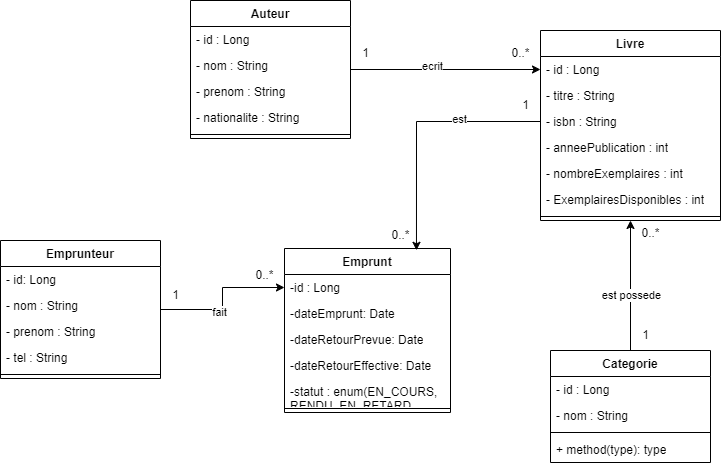

The diagram above was exported from draw.io. Its source (the exported page's mxGraphModel, read from the mxfile embedded in the PNG):
<mxGraphModel dx="1234" dy="726" grid="1" gridSize="10" guides="1" tooltips="1" connect="1" arrows="1" fold="1" page="1" pageScale="1" pageWidth="827" pageHeight="1169" math="0" shadow="0">
  <root>
    <mxCell id="0" />
    <mxCell id="1" parent="0" />
    <mxCell id="fdgNh-sIq7OpLWOctqKK-24" style="edgeStyle=orthogonalEdgeStyle;rounded=0;orthogonalLoop=1;jettySize=auto;html=1;entryX=0;entryY=0.5;entryDx=0;entryDy=0;" edge="1" parent="1" source="fdgNh-sIq7OpLWOctqKK-1" target="fdgNh-sIq7OpLWOctqKK-6">
      <mxGeometry relative="1" as="geometry" />
    </mxCell>
    <mxCell id="fdgNh-sIq7OpLWOctqKK-26" value="ecrit" style="edgeLabel;html=1;align=center;verticalAlign=middle;resizable=0;points=[];" vertex="1" connectable="0" parent="fdgNh-sIq7OpLWOctqKK-24">
      <mxGeometry x="-0.1474" y="4" relative="1" as="geometry">
        <mxPoint as="offset" />
      </mxGeometry>
    </mxCell>
    <mxCell id="fdgNh-sIq7OpLWOctqKK-1" value="Auteur" style="swimlane;fontStyle=1;align=center;verticalAlign=top;childLayout=stackLayout;horizontal=1;startSize=26;horizontalStack=0;resizeParent=1;resizeParentMax=0;resizeLast=0;collapsible=1;marginBottom=0;whiteSpace=wrap;html=1;" vertex="1" parent="1">
      <mxGeometry x="200" y="50" width="160" height="138" as="geometry" />
    </mxCell>
    <mxCell id="fdgNh-sIq7OpLWOctqKK-2" value="- id : Long" style="text;strokeColor=none;fillColor=none;align=left;verticalAlign=top;spacingLeft=4;spacingRight=4;overflow=hidden;rotatable=0;points=[[0,0.5],[1,0.5]];portConstraint=eastwest;whiteSpace=wrap;html=1;" vertex="1" parent="fdgNh-sIq7OpLWOctqKK-1">
      <mxGeometry y="26" width="160" height="26" as="geometry" />
    </mxCell>
    <mxCell id="fdgNh-sIq7OpLWOctqKK-21" value="- nom : String" style="text;strokeColor=none;fillColor=none;align=left;verticalAlign=top;spacingLeft=4;spacingRight=4;overflow=hidden;rotatable=0;points=[[0,0.5],[1,0.5]];portConstraint=eastwest;whiteSpace=wrap;html=1;" vertex="1" parent="fdgNh-sIq7OpLWOctqKK-1">
      <mxGeometry y="52" width="160" height="26" as="geometry" />
    </mxCell>
    <mxCell id="fdgNh-sIq7OpLWOctqKK-22" value="- prenom : String" style="text;strokeColor=none;fillColor=none;align=left;verticalAlign=top;spacingLeft=4;spacingRight=4;overflow=hidden;rotatable=0;points=[[0,0.5],[1,0.5]];portConstraint=eastwest;whiteSpace=wrap;html=1;" vertex="1" parent="fdgNh-sIq7OpLWOctqKK-1">
      <mxGeometry y="78" width="160" height="26" as="geometry" />
    </mxCell>
    <mxCell id="fdgNh-sIq7OpLWOctqKK-23" value="- nationalite : String" style="text;strokeColor=none;fillColor=none;align=left;verticalAlign=top;spacingLeft=4;spacingRight=4;overflow=hidden;rotatable=0;points=[[0,0.5],[1,0.5]];portConstraint=eastwest;whiteSpace=wrap;html=1;" vertex="1" parent="fdgNh-sIq7OpLWOctqKK-1">
      <mxGeometry y="104" width="160" height="26" as="geometry" />
    </mxCell>
    <mxCell id="fdgNh-sIq7OpLWOctqKK-3" value="" style="line;strokeWidth=1;fillColor=none;align=left;verticalAlign=middle;spacingTop=-1;spacingLeft=3;spacingRight=3;rotatable=0;labelPosition=right;points=[];portConstraint=eastwest;strokeColor=inherit;" vertex="1" parent="fdgNh-sIq7OpLWOctqKK-1">
      <mxGeometry y="130" width="160" height="8" as="geometry" />
    </mxCell>
    <mxCell id="fdgNh-sIq7OpLWOctqKK-35" style="edgeStyle=orthogonalEdgeStyle;rounded=0;orthogonalLoop=1;jettySize=auto;html=1;exitX=0.5;exitY=0;exitDx=0;exitDy=0;" edge="1" parent="1" source="fdgNh-sIq7OpLWOctqKK-17" target="fdgNh-sIq7OpLWOctqKK-5">
      <mxGeometry relative="1" as="geometry" />
    </mxCell>
    <mxCell id="fdgNh-sIq7OpLWOctqKK-38" value="est possede" style="edgeLabel;html=1;align=center;verticalAlign=middle;resizable=0;points=[];" vertex="1" connectable="0" parent="fdgNh-sIq7OpLWOctqKK-35">
      <mxGeometry x="-0.1385" relative="1" as="geometry">
        <mxPoint as="offset" />
      </mxGeometry>
    </mxCell>
    <mxCell id="fdgNh-sIq7OpLWOctqKK-5" value="Livre" style="swimlane;fontStyle=1;align=center;verticalAlign=top;childLayout=stackLayout;horizontal=1;startSize=26;horizontalStack=0;resizeParent=1;resizeParentMax=0;resizeLast=0;collapsible=1;marginBottom=0;whiteSpace=wrap;html=1;" vertex="1" parent="1">
      <mxGeometry x="550" y="80" width="180" height="190" as="geometry" />
    </mxCell>
    <mxCell id="fdgNh-sIq7OpLWOctqKK-6" value="- id : Long" style="text;strokeColor=none;fillColor=none;align=left;verticalAlign=top;spacingLeft=4;spacingRight=4;overflow=hidden;rotatable=0;points=[[0,0.5],[1,0.5]];portConstraint=eastwest;whiteSpace=wrap;html=1;" vertex="1" parent="fdgNh-sIq7OpLWOctqKK-5">
      <mxGeometry y="26" width="180" height="26" as="geometry" />
    </mxCell>
    <mxCell id="fdgNh-sIq7OpLWOctqKK-29" value="- titre : String" style="text;strokeColor=none;fillColor=none;align=left;verticalAlign=top;spacingLeft=4;spacingRight=4;overflow=hidden;rotatable=0;points=[[0,0.5],[1,0.5]];portConstraint=eastwest;whiteSpace=wrap;html=1;" vertex="1" parent="fdgNh-sIq7OpLWOctqKK-5">
      <mxGeometry y="52" width="180" height="26" as="geometry" />
    </mxCell>
    <mxCell id="fdgNh-sIq7OpLWOctqKK-30" value="- isbn : String" style="text;strokeColor=none;fillColor=none;align=left;verticalAlign=top;spacingLeft=4;spacingRight=4;overflow=hidden;rotatable=0;points=[[0,0.5],[1,0.5]];portConstraint=eastwest;whiteSpace=wrap;html=1;" vertex="1" parent="fdgNh-sIq7OpLWOctqKK-5">
      <mxGeometry y="78" width="180" height="26" as="geometry" />
    </mxCell>
    <mxCell id="fdgNh-sIq7OpLWOctqKK-32" value="- anneePublication : int" style="text;strokeColor=none;fillColor=none;align=left;verticalAlign=top;spacingLeft=4;spacingRight=4;overflow=hidden;rotatable=0;points=[[0,0.5],[1,0.5]];portConstraint=eastwest;whiteSpace=wrap;html=1;" vertex="1" parent="fdgNh-sIq7OpLWOctqKK-5">
      <mxGeometry y="104" width="180" height="26" as="geometry" />
    </mxCell>
    <mxCell id="fdgNh-sIq7OpLWOctqKK-33" value="- nombreExemplaires : int" style="text;strokeColor=none;fillColor=none;align=left;verticalAlign=top;spacingLeft=4;spacingRight=4;overflow=hidden;rotatable=0;points=[[0,0.5],[1,0.5]];portConstraint=eastwest;whiteSpace=wrap;html=1;" vertex="1" parent="fdgNh-sIq7OpLWOctqKK-5">
      <mxGeometry y="130" width="180" height="26" as="geometry" />
    </mxCell>
    <mxCell id="fdgNh-sIq7OpLWOctqKK-34" value="- ExemplairesDisponibles : int" style="text;strokeColor=none;fillColor=none;align=left;verticalAlign=top;spacingLeft=4;spacingRight=4;overflow=hidden;rotatable=0;points=[[0,0.5],[1,0.5]];portConstraint=eastwest;whiteSpace=wrap;html=1;" vertex="1" parent="fdgNh-sIq7OpLWOctqKK-5">
      <mxGeometry y="156" width="180" height="26" as="geometry" />
    </mxCell>
    <mxCell id="fdgNh-sIq7OpLWOctqKK-7" value="" style="line;strokeWidth=1;fillColor=none;align=left;verticalAlign=middle;spacingTop=-1;spacingLeft=3;spacingRight=3;rotatable=0;labelPosition=right;points=[];portConstraint=eastwest;strokeColor=inherit;" vertex="1" parent="fdgNh-sIq7OpLWOctqKK-5">
      <mxGeometry y="182" width="180" height="8" as="geometry" />
    </mxCell>
    <mxCell id="fdgNh-sIq7OpLWOctqKK-9" value="Emprunt" style="swimlane;fontStyle=1;align=center;verticalAlign=top;childLayout=stackLayout;horizontal=1;startSize=26;horizontalStack=0;resizeParent=1;resizeParentMax=0;resizeLast=0;collapsible=1;marginBottom=0;whiteSpace=wrap;html=1;" vertex="1" parent="1">
      <mxGeometry x="294" y="298" width="166" height="164" as="geometry" />
    </mxCell>
    <mxCell id="fdgNh-sIq7OpLWOctqKK-10" value="-id : Long" style="text;strokeColor=none;fillColor=none;align=left;verticalAlign=top;spacingLeft=4;spacingRight=4;overflow=hidden;rotatable=0;points=[[0,0.5],[1,0.5]];portConstraint=eastwest;whiteSpace=wrap;html=1;" vertex="1" parent="fdgNh-sIq7OpLWOctqKK-9">
      <mxGeometry y="26" width="166" height="26" as="geometry" />
    </mxCell>
    <mxCell id="fdgNh-sIq7OpLWOctqKK-43" value="-dateEmprunt: Date" style="text;strokeColor=none;fillColor=none;align=left;verticalAlign=top;spacingLeft=4;spacingRight=4;overflow=hidden;rotatable=0;points=[[0,0.5],[1,0.5]];portConstraint=eastwest;whiteSpace=wrap;html=1;" vertex="1" parent="fdgNh-sIq7OpLWOctqKK-9">
      <mxGeometry y="52" width="166" height="26" as="geometry" />
    </mxCell>
    <mxCell id="fdgNh-sIq7OpLWOctqKK-44" value="-dateRetourPrevue: Date" style="text;strokeColor=none;fillColor=none;align=left;verticalAlign=top;spacingLeft=4;spacingRight=4;overflow=hidden;rotatable=0;points=[[0,0.5],[1,0.5]];portConstraint=eastwest;whiteSpace=wrap;html=1;" vertex="1" parent="fdgNh-sIq7OpLWOctqKK-9">
      <mxGeometry y="78" width="166" height="26" as="geometry" />
    </mxCell>
    <mxCell id="fdgNh-sIq7OpLWOctqKK-45" value="-dateRetourEffective: Date" style="text;strokeColor=none;fillColor=none;align=left;verticalAlign=top;spacingLeft=4;spacingRight=4;overflow=hidden;rotatable=0;points=[[0,0.5],[1,0.5]];portConstraint=eastwest;whiteSpace=wrap;html=1;" vertex="1" parent="fdgNh-sIq7OpLWOctqKK-9">
      <mxGeometry y="104" width="166" height="26" as="geometry" />
    </mxCell>
    <mxCell id="fdgNh-sIq7OpLWOctqKK-46" value="-statut : enum(EN_COURS, RENDU, EN_RETARD" style="text;strokeColor=none;fillColor=none;align=left;verticalAlign=top;spacingLeft=4;spacingRight=4;overflow=hidden;rotatable=0;points=[[0,0.5],[1,0.5]];portConstraint=eastwest;whiteSpace=wrap;html=1;" vertex="1" parent="fdgNh-sIq7OpLWOctqKK-9">
      <mxGeometry y="130" width="166" height="26" as="geometry" />
    </mxCell>
    <mxCell id="fdgNh-sIq7OpLWOctqKK-11" value="" style="line;strokeWidth=1;fillColor=none;align=left;verticalAlign=middle;spacingTop=-1;spacingLeft=3;spacingRight=3;rotatable=0;labelPosition=right;points=[];portConstraint=eastwest;strokeColor=inherit;" vertex="1" parent="fdgNh-sIq7OpLWOctqKK-9">
      <mxGeometry y="156" width="166" height="8" as="geometry" />
    </mxCell>
    <mxCell id="fdgNh-sIq7OpLWOctqKK-13" value="Emprunteur" style="swimlane;fontStyle=1;align=center;verticalAlign=top;childLayout=stackLayout;horizontal=1;startSize=26;horizontalStack=0;resizeParent=1;resizeParentMax=0;resizeLast=0;collapsible=1;marginBottom=0;whiteSpace=wrap;html=1;" vertex="1" parent="1">
      <mxGeometry x="10" y="290" width="160" height="138" as="geometry" />
    </mxCell>
    <mxCell id="fdgNh-sIq7OpLWOctqKK-14" value="- id: Long" style="text;strokeColor=none;fillColor=none;align=left;verticalAlign=top;spacingLeft=4;spacingRight=4;overflow=hidden;rotatable=0;points=[[0,0.5],[1,0.5]];portConstraint=eastwest;whiteSpace=wrap;html=1;" vertex="1" parent="fdgNh-sIq7OpLWOctqKK-13">
      <mxGeometry y="26" width="160" height="26" as="geometry" />
    </mxCell>
    <mxCell id="fdgNh-sIq7OpLWOctqKK-52" value="- nom : String" style="text;strokeColor=none;fillColor=none;align=left;verticalAlign=top;spacingLeft=4;spacingRight=4;overflow=hidden;rotatable=0;points=[[0,0.5],[1,0.5]];portConstraint=eastwest;whiteSpace=wrap;html=1;" vertex="1" parent="fdgNh-sIq7OpLWOctqKK-13">
      <mxGeometry y="52" width="160" height="26" as="geometry" />
    </mxCell>
    <mxCell id="fdgNh-sIq7OpLWOctqKK-53" value="- prenom : String" style="text;strokeColor=none;fillColor=none;align=left;verticalAlign=top;spacingLeft=4;spacingRight=4;overflow=hidden;rotatable=0;points=[[0,0.5],[1,0.5]];portConstraint=eastwest;whiteSpace=wrap;html=1;" vertex="1" parent="fdgNh-sIq7OpLWOctqKK-13">
      <mxGeometry y="78" width="160" height="26" as="geometry" />
    </mxCell>
    <mxCell id="fdgNh-sIq7OpLWOctqKK-54" value="- tel : String" style="text;strokeColor=none;fillColor=none;align=left;verticalAlign=top;spacingLeft=4;spacingRight=4;overflow=hidden;rotatable=0;points=[[0,0.5],[1,0.5]];portConstraint=eastwest;whiteSpace=wrap;html=1;" vertex="1" parent="fdgNh-sIq7OpLWOctqKK-13">
      <mxGeometry y="104" width="160" height="26" as="geometry" />
    </mxCell>
    <mxCell id="fdgNh-sIq7OpLWOctqKK-15" value="" style="line;strokeWidth=1;fillColor=none;align=left;verticalAlign=middle;spacingTop=-1;spacingLeft=3;spacingRight=3;rotatable=0;labelPosition=right;points=[];portConstraint=eastwest;strokeColor=inherit;" vertex="1" parent="fdgNh-sIq7OpLWOctqKK-13">
      <mxGeometry y="130" width="160" height="8" as="geometry" />
    </mxCell>
    <mxCell id="fdgNh-sIq7OpLWOctqKK-17" value="Categorie" style="swimlane;fontStyle=1;align=center;verticalAlign=top;childLayout=stackLayout;horizontal=1;startSize=26;horizontalStack=0;resizeParent=1;resizeParentMax=0;resizeLast=0;collapsible=1;marginBottom=0;whiteSpace=wrap;html=1;" vertex="1" parent="1">
      <mxGeometry x="560" y="400" width="160" height="112" as="geometry" />
    </mxCell>
    <mxCell id="fdgNh-sIq7OpLWOctqKK-18" value="- id : Long" style="text;strokeColor=none;fillColor=none;align=left;verticalAlign=top;spacingLeft=4;spacingRight=4;overflow=hidden;rotatable=0;points=[[0,0.5],[1,0.5]];portConstraint=eastwest;whiteSpace=wrap;html=1;" vertex="1" parent="fdgNh-sIq7OpLWOctqKK-17">
      <mxGeometry y="26" width="160" height="26" as="geometry" />
    </mxCell>
    <mxCell id="fdgNh-sIq7OpLWOctqKK-37" value="- nom : String" style="text;strokeColor=none;fillColor=none;align=left;verticalAlign=top;spacingLeft=4;spacingRight=4;overflow=hidden;rotatable=0;points=[[0,0.5],[1,0.5]];portConstraint=eastwest;whiteSpace=wrap;html=1;" vertex="1" parent="fdgNh-sIq7OpLWOctqKK-17">
      <mxGeometry y="52" width="160" height="26" as="geometry" />
    </mxCell>
    <mxCell id="fdgNh-sIq7OpLWOctqKK-19" value="" style="line;strokeWidth=1;fillColor=none;align=left;verticalAlign=middle;spacingTop=-1;spacingLeft=3;spacingRight=3;rotatable=0;labelPosition=right;points=[];portConstraint=eastwest;strokeColor=inherit;" vertex="1" parent="fdgNh-sIq7OpLWOctqKK-17">
      <mxGeometry y="78" width="160" height="8" as="geometry" />
    </mxCell>
    <mxCell id="fdgNh-sIq7OpLWOctqKK-20" value="+ method(type): type" style="text;strokeColor=none;fillColor=none;align=left;verticalAlign=top;spacingLeft=4;spacingRight=4;overflow=hidden;rotatable=0;points=[[0,0.5],[1,0.5]];portConstraint=eastwest;whiteSpace=wrap;html=1;" vertex="1" parent="fdgNh-sIq7OpLWOctqKK-17">
      <mxGeometry y="86" width="160" height="26" as="geometry" />
    </mxCell>
    <mxCell id="fdgNh-sIq7OpLWOctqKK-27" value="1" style="text;html=1;align=center;verticalAlign=middle;resizable=0;points=[];autosize=1;strokeColor=none;fillColor=none;" vertex="1" parent="1">
      <mxGeometry x="360" y="88" width="30" height="30" as="geometry" />
    </mxCell>
    <mxCell id="fdgNh-sIq7OpLWOctqKK-28" value="0..*" style="text;html=1;align=center;verticalAlign=middle;resizable=0;points=[];autosize=1;strokeColor=none;fillColor=none;" vertex="1" parent="1">
      <mxGeometry x="510" y="88" width="40" height="30" as="geometry" />
    </mxCell>
    <mxCell id="fdgNh-sIq7OpLWOctqKK-39" value="0..*" style="text;html=1;align=center;verticalAlign=middle;resizable=0;points=[];autosize=1;strokeColor=none;fillColor=none;" vertex="1" parent="1">
      <mxGeometry x="640" y="268" width="40" height="30" as="geometry" />
    </mxCell>
    <mxCell id="fdgNh-sIq7OpLWOctqKK-40" value="1" style="text;html=1;align=center;verticalAlign=middle;resizable=0;points=[];autosize=1;strokeColor=none;fillColor=none;" vertex="1" parent="1">
      <mxGeometry x="640" y="370" width="30" height="30" as="geometry" />
    </mxCell>
    <mxCell id="fdgNh-sIq7OpLWOctqKK-42" style="edgeStyle=orthogonalEdgeStyle;rounded=0;orthogonalLoop=1;jettySize=auto;html=1;exitX=1;exitY=0.5;exitDx=0;exitDy=0;" edge="1" parent="1" source="fdgNh-sIq7OpLWOctqKK-13" target="fdgNh-sIq7OpLWOctqKK-10">
      <mxGeometry relative="1" as="geometry" />
    </mxCell>
    <mxCell id="fdgNh-sIq7OpLWOctqKK-57" value="fait" style="edgeLabel;html=1;align=center;verticalAlign=middle;resizable=0;points=[];" vertex="1" connectable="0" parent="fdgNh-sIq7OpLWOctqKK-42">
      <mxGeometry x="-0.1937" y="-2" relative="1" as="geometry">
        <mxPoint as="offset" />
      </mxGeometry>
    </mxCell>
    <mxCell id="fdgNh-sIq7OpLWOctqKK-47" style="edgeStyle=orthogonalEdgeStyle;rounded=0;orthogonalLoop=1;jettySize=auto;html=1;entryX=0.795;entryY=0.011;entryDx=0;entryDy=0;entryPerimeter=0;" edge="1" parent="1" source="fdgNh-sIq7OpLWOctqKK-30" target="fdgNh-sIq7OpLWOctqKK-9">
      <mxGeometry relative="1" as="geometry" />
    </mxCell>
    <mxCell id="fdgNh-sIq7OpLWOctqKK-56" value="est" style="edgeLabel;html=1;align=center;verticalAlign=middle;resizable=0;points=[];" vertex="1" connectable="0" parent="fdgNh-sIq7OpLWOctqKK-47">
      <mxGeometry x="-0.3581" y="-3" relative="1" as="geometry">
        <mxPoint as="offset" />
      </mxGeometry>
    </mxCell>
    <mxCell id="fdgNh-sIq7OpLWOctqKK-48" value="1" style="text;html=1;align=center;verticalAlign=middle;resizable=0;points=[];autosize=1;strokeColor=none;fillColor=none;" vertex="1" parent="1">
      <mxGeometry x="520" y="140" width="30" height="30" as="geometry" />
    </mxCell>
    <mxCell id="fdgNh-sIq7OpLWOctqKK-49" value="0..*" style="text;html=1;align=center;verticalAlign=middle;resizable=0;points=[];autosize=1;strokeColor=none;fillColor=none;" vertex="1" parent="1">
      <mxGeometry x="390" y="270" width="40" height="30" as="geometry" />
    </mxCell>
    <mxCell id="fdgNh-sIq7OpLWOctqKK-50" value="1" style="text;html=1;align=center;verticalAlign=middle;resizable=0;points=[];autosize=1;strokeColor=none;fillColor=none;" vertex="1" parent="1">
      <mxGeometry x="170" y="330" width="30" height="30" as="geometry" />
    </mxCell>
    <mxCell id="fdgNh-sIq7OpLWOctqKK-55" value="0..*" style="text;html=1;align=center;verticalAlign=middle;resizable=0;points=[];autosize=1;strokeColor=none;fillColor=none;" vertex="1" parent="1">
      <mxGeometry x="254" y="310" width="40" height="30" as="geometry" />
    </mxCell>
  </root>
</mxGraphModel>